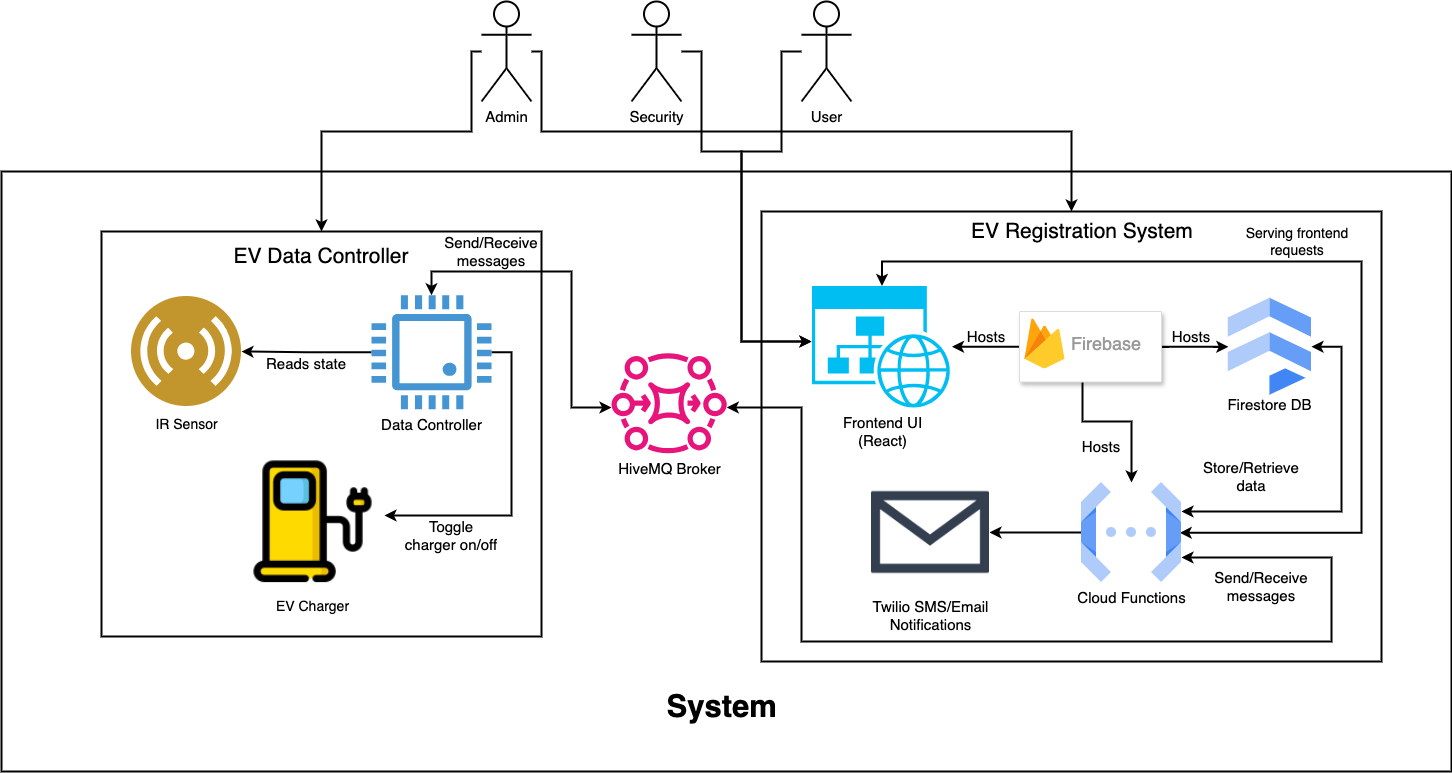

The diagram above was exported from draw.io. Its source (the exported page's mxGraphModel, read from the mxfile embedded in the PNG):
<mxGraphModel dx="2985" dy="1628" grid="1" gridSize="10" guides="1" tooltips="1" connect="1" arrows="1" fold="1" page="1" pageScale="1.5" pageWidth="1600" pageHeight="900" background="#ffffff" math="0" shadow="0">
  <root>
    <mxCell id="0" />
    <mxCell id="1" parent="0" />
    <mxCell id="lVee9KFOdfd_5IWyKjzI-19" value="" style="rounded=0;whiteSpace=wrap;html=1;strokeWidth=2;" parent="1" vertex="1">
      <mxGeometry x="470" y="460" width="1450" height="600" as="geometry" />
    </mxCell>
    <mxCell id="lVee9KFOdfd_5IWyKjzI-9" value="" style="rounded=0;whiteSpace=wrap;html=1;strokeWidth=2;" parent="1" vertex="1">
      <mxGeometry x="570" y="520" width="440" height="405" as="geometry" />
    </mxCell>
    <mxCell id="RcgMEjHVy0W3MzHZAXj4-1" value="&lt;font style=&quot;font-size: 15px;&quot;&gt;User&lt;/font&gt;" style="shape=umlActor;verticalLabelPosition=bottom;verticalAlign=top;html=1;outlineConnect=0;strokeWidth=2;" parent="1" vertex="1">
      <mxGeometry x="1270" y="290" width="50" height="100" as="geometry" />
    </mxCell>
    <mxCell id="RcgMEjHVy0W3MzHZAXj4-3" value="&lt;font style=&quot;font-size: 15px;&quot;&gt;Security&lt;/font&gt;" style="shape=umlActor;verticalLabelPosition=bottom;verticalAlign=top;html=1;outlineConnect=0;strokeWidth=2;" parent="1" vertex="1">
      <mxGeometry x="1100" y="290" width="50" height="100" as="geometry" />
    </mxCell>
    <mxCell id="lVee9KFOdfd_5IWyKjzI-20" style="edgeStyle=orthogonalEdgeStyle;rounded=0;orthogonalLoop=1;jettySize=auto;html=1;entryX=0.5;entryY=0;entryDx=0;entryDy=0;strokeWidth=2;" parent="1" source="RcgMEjHVy0W3MzHZAXj4-4" target="lVee9KFOdfd_5IWyKjzI-9" edge="1">
      <mxGeometry relative="1" as="geometry">
        <Array as="points">
          <mxPoint x="940" y="340" />
          <mxPoint x="940" y="420" />
          <mxPoint x="790" y="420" />
        </Array>
      </mxGeometry>
    </mxCell>
    <mxCell id="lVee9KFOdfd_5IWyKjzI-22" style="edgeStyle=orthogonalEdgeStyle;rounded=0;orthogonalLoop=1;jettySize=auto;html=1;entryX=0.5;entryY=0;entryDx=0;entryDy=0;strokeWidth=2;" parent="1" source="RcgMEjHVy0W3MzHZAXj4-4" target="Wi2b3j5_KM20_YLStH-6-28" edge="1">
      <mxGeometry relative="1" as="geometry">
        <Array as="points">
          <mxPoint x="1010" y="340" />
          <mxPoint x="1010" y="420" />
          <mxPoint x="1540" y="420" />
        </Array>
      </mxGeometry>
    </mxCell>
    <mxCell id="RcgMEjHVy0W3MzHZAXj4-4" value="&lt;font style=&quot;font-size: 15px;&quot;&gt;Admin&lt;/font&gt;" style="shape=umlActor;verticalLabelPosition=bottom;verticalAlign=top;html=1;outlineConnect=0;strokeWidth=2;" parent="1" vertex="1">
      <mxGeometry x="950" y="290" width="50" height="100" as="geometry" />
    </mxCell>
    <mxCell id="Wi2b3j5_KM20_YLStH-6-28" value="" style="rounded=0;whiteSpace=wrap;html=1;strokeWidth=2;" parent="1" vertex="1">
      <mxGeometry x="1230" y="500" width="620" height="450" as="geometry" />
    </mxCell>
    <mxCell id="fjo5cwsLwM6zRD_975X0-15" style="edgeStyle=orthogonalEdgeStyle;rounded=0;orthogonalLoop=1;jettySize=auto;html=1;exitX=0.5;exitY=0;exitDx=0;exitDy=0;exitPerimeter=0;entryX=0.982;entryY=0.503;entryDx=0;entryDy=0;startArrow=classic;startFill=1;strokeWidth=2;entryPerimeter=0;" parent="1" source="Wi2b3j5_KM20_YLStH-6-29" target="Wi2b3j5_KM20_YLStH-6-37" edge="1">
      <mxGeometry relative="1" as="geometry">
        <mxPoint x="1670" y="770" as="targetPoint" />
        <Array as="points">
          <mxPoint x="1351" y="550" />
          <mxPoint x="1830" y="550" />
          <mxPoint x="1830" y="821" />
        </Array>
      </mxGeometry>
    </mxCell>
    <mxCell id="Wi2b3j5_KM20_YLStH-6-29" value="&lt;font style=&quot;font-size: 15px;&quot;&gt;Frontend UI&lt;br&gt;&lt;/font&gt;&lt;div&gt;&lt;font style=&quot;font-size: 15px;&quot;&gt;(React)&lt;/font&gt;&lt;/div&gt;" style="verticalLabelPosition=bottom;html=1;verticalAlign=top;align=center;strokeColor=none;fillColor=#00BEF2;shape=mxgraph.azure.website_generic;pointerEvents=1;" parent="1" vertex="1">
      <mxGeometry x="1280.5" y="574.5" width="140" height="121.5" as="geometry" />
    </mxCell>
    <mxCell id="Wi2b3j5_KM20_YLStH-6-30" value="" style="edgeStyle=orthogonalEdgeStyle;rounded=0;orthogonalLoop=1;jettySize=auto;html=1;startArrow=none;startFill=0;strokeWidth=2;" parent="1" source="Wi2b3j5_KM20_YLStH-6-34" target="Wi2b3j5_KM20_YLStH-6-36" edge="1">
      <mxGeometry relative="1" as="geometry" />
    </mxCell>
    <mxCell id="Wi2b3j5_KM20_YLStH-6-31" value="" style="edgeStyle=orthogonalEdgeStyle;rounded=0;orthogonalLoop=1;jettySize=auto;html=1;startArrow=none;startFill=0;endArrow=classic;endFill=1;strokeWidth=2;" parent="1" source="Wi2b3j5_KM20_YLStH-6-34" target="Wi2b3j5_KM20_YLStH-6-29" edge="1">
      <mxGeometry relative="1" as="geometry" />
    </mxCell>
    <mxCell id="Wi2b3j5_KM20_YLStH-6-46" value="" style="edgeStyle=orthogonalEdgeStyle;rounded=0;orthogonalLoop=1;jettySize=auto;html=1;startArrow=none;startFill=0;strokeWidth=2;entryX=0.5;entryY=0;entryDx=0;entryDy=0;" parent="1" source="Wi2b3j5_KM20_YLStH-6-34" target="Wi2b3j5_KM20_YLStH-6-37" edge="1">
      <mxGeometry relative="1" as="geometry">
        <Array as="points">
          <mxPoint x="1551" y="710" />
          <mxPoint x="1600" y="710" />
        </Array>
      </mxGeometry>
    </mxCell>
    <mxCell id="lVee9KFOdfd_5IWyKjzI-15" style="edgeStyle=orthogonalEdgeStyle;rounded=0;orthogonalLoop=1;jettySize=auto;html=1;exitX=1;exitY=0.75;exitDx=0;exitDy=0;startArrow=classic;startFill=1;strokeWidth=2;" parent="1" source="Wi2b3j5_KM20_YLStH-6-37" target="lVee9KFOdfd_5IWyKjzI-1" edge="1">
      <mxGeometry relative="1" as="geometry">
        <Array as="points">
          <mxPoint x="1800" y="846" />
          <mxPoint x="1800" y="930" />
          <mxPoint x="1270" y="930" />
          <mxPoint x="1270" y="696" />
        </Array>
      </mxGeometry>
    </mxCell>
    <mxCell id="Wi2b3j5_KM20_YLStH-6-34" value="" style="strokeColor=#dddddd;shadow=1;strokeWidth=1;rounded=1;absoluteArcSize=1;arcSize=2;" parent="1" vertex="1">
      <mxGeometry x="1488" y="600" width="142" height="70.5" as="geometry" />
    </mxCell>
    <mxCell id="Wi2b3j5_KM20_YLStH-6-35" value="&lt;font style=&quot;font-size: 18px;&quot;&gt;Firebase&lt;/font&gt;" style="sketch=0;dashed=0;connectable=0;html=1;fillColor=#5184F3;strokeColor=none;shape=mxgraph.gcp2.firebase;part=1;labelPosition=right;verticalLabelPosition=middle;align=left;verticalAlign=middle;spacingLeft=5;fontColor=#999999;fontSize=12;" parent="Wi2b3j5_KM20_YLStH-6-34" vertex="1">
      <mxGeometry width="40" height="50" relative="1" as="geometry">
        <mxPoint x="5" y="7" as="offset" />
      </mxGeometry>
    </mxCell>
    <mxCell id="Wi2b3j5_KM20_YLStH-6-36" value="&lt;span style=&quot;font-weight: normal;&quot;&gt;&lt;font style=&quot;font-size: 15px;&quot; color=&quot;#000000&quot;&gt;Firestore DB&lt;/font&gt;&lt;/span&gt;" style="sketch=0;html=1;verticalAlign=top;labelPosition=center;verticalLabelPosition=bottom;align=center;spacingTop=-6;fontSize=11;fontStyle=1;fontColor=#999999;shape=image;aspect=fixed;imageAspect=0;image=data:image/svg+xml,(base64 omitted: 848 chars);" parent="1" vertex="1">
      <mxGeometry x="1696.8500000000001" y="586.75" width="83.15" height="97" as="geometry" />
    </mxCell>
    <mxCell id="fjo5cwsLwM6zRD_975X0-11" style="edgeStyle=orthogonalEdgeStyle;rounded=0;orthogonalLoop=1;jettySize=auto;html=1;startArrow=classic;startFill=1;strokeWidth=2;entryX=1;entryY=0.5;entryDx=0;entryDy=0;" parent="1" source="Wi2b3j5_KM20_YLStH-6-37" target="Wi2b3j5_KM20_YLStH-6-36" edge="1">
      <mxGeometry relative="1" as="geometry">
        <Array as="points">
          <mxPoint x="1810" y="800" />
          <mxPoint x="1810" y="635" />
        </Array>
        <mxPoint x="1770" y="652" as="targetPoint" />
      </mxGeometry>
    </mxCell>
    <mxCell id="v9CkCF44CKpVPGRQ0lmS-6" value="" style="edgeStyle=orthogonalEdgeStyle;rounded=0;orthogonalLoop=1;jettySize=auto;html=1;strokeWidth=2;" edge="1" parent="1" source="Wi2b3j5_KM20_YLStH-6-37" target="Wi2b3j5_KM20_YLStH-6-52">
      <mxGeometry relative="1" as="geometry" />
    </mxCell>
    <mxCell id="Wi2b3j5_KM20_YLStH-6-37" value="&lt;font style=&quot;font-size: 15px;&quot;&gt;Cloud Functions&lt;/font&gt;" style="editableCssRules=.*;html=1;shape=image;verticalLabelPosition=bottom;labelBackgroundColor=#ffffff;verticalAlign=top;aspect=fixed;imageAspect=0;image=data:image/svg+xml,(base64 omitted: 1068 chars);" parent="1" vertex="1">
      <mxGeometry x="1550" y="771" width="100" height="100" as="geometry" />
    </mxCell>
    <mxCell id="Wi2b3j5_KM20_YLStH-6-39" value="&lt;font style=&quot;font-size: 21px;&quot;&gt;EV Registration System&lt;/font&gt;" style="text;html=1;align=center;verticalAlign=middle;whiteSpace=wrap;rounded=0;" parent="1" vertex="1">
      <mxGeometry x="1280.5" y="505" width="540" height="30" as="geometry" />
    </mxCell>
    <mxCell id="Wi2b3j5_KM20_YLStH-6-52" value="&lt;font style=&quot;font-size: 15px;&quot;&gt;Twilio SMS/Email&lt;/font&gt;&lt;div&gt;&lt;font style=&quot;font-size: 15px;&quot;&gt;Notifications&lt;/font&gt;&lt;/div&gt;" style="shape=image;html=1;verticalAlign=top;verticalLabelPosition=bottom;labelBackgroundColor=#ffffff;imageAspect=0;aspect=fixed;image=https://cdn3.iconfinder.com/data/icons/internet-and-web-4/78/internt_web_technology-14-128.png" parent="1" vertex="1">
      <mxGeometry x="1340" y="762" width="118" height="118" as="geometry" />
    </mxCell>
    <mxCell id="Wi2b3j5_KM20_YLStH-6-69" value="&lt;h3&gt;&lt;font style=&quot;font-size: 31px;&quot;&gt;System&amp;nbsp;&lt;/font&gt;&lt;/h3&gt;" style="text;html=1;align=center;verticalAlign=middle;whiteSpace=wrap;rounded=0;fontSize=23;" parent="1" vertex="1">
      <mxGeometry x="1125" y="980" width="140" height="30" as="geometry" />
    </mxCell>
    <mxCell id="lVee9KFOdfd_5IWyKjzI-1" value="&lt;font style=&quot;color: light-dark(rgb(0, 0, 0), rgb(255, 255, 255)); font-size: 15px;&quot;&gt;HiveMQ Broker&lt;/font&gt;" style="sketch=0;outlineConnect=0;fontColor=#232F3E;gradientColor=none;fillColor=#E7157B;strokeColor=none;dashed=0;verticalLabelPosition=bottom;verticalAlign=top;align=center;html=1;fontSize=12;fontStyle=0;aspect=fixed;pointerEvents=1;shape=mxgraph.aws4.mq_broker;" parent="1" vertex="1">
      <mxGeometry x="1080" y="640" width="115.3" height="102" as="geometry" />
    </mxCell>
    <mxCell id="lVee9KFOdfd_5IWyKjzI-2" value="&lt;font style=&quot;color: rgb(0, 0, 0); font-size: 14px;&quot;&gt;IR Sensor&lt;/font&gt;" style="image;aspect=fixed;perimeter=ellipsePerimeter;html=1;align=center;shadow=0;dashed=0;fontColor=#4277BB;labelBackgroundColor=default;fontSize=12;spacingTop=3;image=img/lib/ibm/users/sensor.svg;" parent="1" vertex="1">
      <mxGeometry x="600" y="585" width="110" height="110" as="geometry" />
    </mxCell>
    <mxCell id="lVee9KFOdfd_5IWyKjzI-6" style="edgeStyle=orthogonalEdgeStyle;rounded=0;orthogonalLoop=1;jettySize=auto;html=1;startArrow=none;startFill=0;endArrow=classic;endFill=1;strokeWidth=2;" parent="1" source="lVee9KFOdfd_5IWyKjzI-3" target="lVee9KFOdfd_5IWyKjzI-2" edge="1">
      <mxGeometry relative="1" as="geometry" />
    </mxCell>
    <mxCell id="lVee9KFOdfd_5IWyKjzI-7" style="edgeStyle=orthogonalEdgeStyle;rounded=0;orthogonalLoop=1;jettySize=auto;html=1;strokeWidth=2;" parent="1" source="lVee9KFOdfd_5IWyKjzI-3" target="lVee9KFOdfd_5IWyKjzI-4" edge="1">
      <mxGeometry relative="1" as="geometry">
        <mxPoint x="930" y="640" as="sourcePoint" />
        <Array as="points">
          <mxPoint x="980" y="641" />
          <mxPoint x="980" y="804" />
        </Array>
      </mxGeometry>
    </mxCell>
    <mxCell id="lVee9KFOdfd_5IWyKjzI-16" style="edgeStyle=orthogonalEdgeStyle;rounded=0;orthogonalLoop=1;jettySize=auto;html=1;startArrow=classic;startFill=1;strokeWidth=2;" parent="1" source="lVee9KFOdfd_5IWyKjzI-3" target="lVee9KFOdfd_5IWyKjzI-1" edge="1">
      <mxGeometry relative="1" as="geometry">
        <Array as="points">
          <mxPoint x="900" y="560" />
          <mxPoint x="1040" y="560" />
          <mxPoint x="1040" y="696" />
        </Array>
      </mxGeometry>
    </mxCell>
    <mxCell id="lVee9KFOdfd_5IWyKjzI-3" value="&lt;font style=&quot;font-size: 15px;&quot;&gt;Data Controller&lt;/font&gt;" style="pointerEvents=1;shadow=0;dashed=0;html=1;strokeColor=none;fillColor=#4495D1;labelPosition=center;verticalLabelPosition=bottom;verticalAlign=top;align=center;outlineConnect=0;shape=mxgraph.veeam.cpu;" parent="1" vertex="1">
      <mxGeometry x="840" y="583.8000000000001" width="120" height="113.9" as="geometry" />
    </mxCell>
    <mxCell id="lVee9KFOdfd_5IWyKjzI-4" value="&lt;font style=&quot;font-size: 14px;&quot;&gt;EV Charger&lt;/font&gt;" style="shape=image;html=1;verticalAlign=top;verticalLabelPosition=bottom;labelBackgroundColor=#ffffff;imageAspect=0;aspect=fixed;image=https://cdn0.iconfinder.com/data/icons/green-world-colored/80/battery-energy-charger-charging-electric-station-tesla-128.png" parent="1" vertex="1">
      <mxGeometry x="710" y="737" width="143" height="143" as="geometry" />
    </mxCell>
    <mxCell id="lVee9KFOdfd_5IWyKjzI-12" value="&lt;font style=&quot;font-size: 21px;&quot;&gt;EV Data Controller&lt;/font&gt;" style="text;html=1;align=center;verticalAlign=middle;whiteSpace=wrap;rounded=0;" parent="1" vertex="1">
      <mxGeometry x="685" y="530" width="210" height="30" as="geometry" />
    </mxCell>
    <mxCell id="lVee9KFOdfd_5IWyKjzI-25" style="edgeStyle=orthogonalEdgeStyle;rounded=0;orthogonalLoop=1;jettySize=auto;html=1;strokeWidth=2;" parent="1" source="RcgMEjHVy0W3MzHZAXj4-3" edge="1">
      <mxGeometry relative="1" as="geometry">
        <Array as="points">
          <mxPoint x="1170" y="340" />
          <mxPoint x="1170" y="440" />
          <mxPoint x="1210" y="440" />
          <mxPoint x="1210" y="630" />
          <mxPoint x="1280" y="630" />
        </Array>
        <mxPoint x="1280" y="630" as="targetPoint" />
      </mxGeometry>
    </mxCell>
    <mxCell id="fjo5cwsLwM6zRD_975X0-1" value="&lt;font style=&quot;font-size: 15px;&quot;&gt;Reads state&lt;/font&gt;" style="text;html=1;align=center;verticalAlign=middle;whiteSpace=wrap;rounded=0;" parent="1" vertex="1">
      <mxGeometry x="730" y="636.5" width="90" height="30" as="geometry" />
    </mxCell>
    <mxCell id="fjo5cwsLwM6zRD_975X0-3" value="&lt;font style=&quot;font-size: 15px;&quot;&gt;Toggle charger on/off&lt;/font&gt;" style="text;html=1;align=center;verticalAlign=middle;whiteSpace=wrap;rounded=0;" parent="1" vertex="1">
      <mxGeometry x="870" y="809" width="100" height="30" as="geometry" />
    </mxCell>
    <mxCell id="fjo5cwsLwM6zRD_975X0-4" value="&lt;font style=&quot;font-size: 15px;&quot;&gt;Send/Receive messages&lt;/font&gt;" style="text;html=1;align=center;verticalAlign=middle;whiteSpace=wrap;rounded=0;" parent="1" vertex="1">
      <mxGeometry x="910" y="525" width="100" height="30" as="geometry" />
    </mxCell>
    <mxCell id="fjo5cwsLwM6zRD_975X0-5" value="&lt;font style=&quot;font-size: 15px;&quot;&gt;Hosts&lt;/font&gt;" style="text;html=1;align=center;verticalAlign=middle;whiteSpace=wrap;rounded=0;strokeWidth=2;" parent="1" vertex="1">
      <mxGeometry x="1405" y="609.5" width="100" height="31" as="geometry" />
    </mxCell>
    <mxCell id="fjo5cwsLwM6zRD_975X0-7" value="&lt;font style=&quot;font-size: 15px;&quot;&gt;Hosts&lt;/font&gt;" style="text;html=1;align=center;verticalAlign=middle;whiteSpace=wrap;rounded=0;strokeWidth=2;" parent="1" vertex="1">
      <mxGeometry x="1520" y="720" width="100" height="30" as="geometry" />
    </mxCell>
    <mxCell id="fjo5cwsLwM6zRD_975X0-9" value="&lt;font style=&quot;font-size: 15px;&quot;&gt;Hosts&lt;/font&gt;" style="text;html=1;align=center;verticalAlign=middle;whiteSpace=wrap;rounded=0;" parent="1" vertex="1">
      <mxGeometry x="1610" y="610" width="100" height="30" as="geometry" />
    </mxCell>
    <mxCell id="fjo5cwsLwM6zRD_975X0-12" value="&lt;font style=&quot;font-size: 15px;&quot;&gt;Store/Retrieve data&lt;/font&gt;" style="text;html=1;align=center;verticalAlign=middle;whiteSpace=wrap;rounded=0;" parent="1" vertex="1">
      <mxGeometry x="1660" y="750" width="120" height="30" as="geometry" />
    </mxCell>
    <mxCell id="fjo5cwsLwM6zRD_975X0-14" style="edgeStyle=orthogonalEdgeStyle;rounded=0;orthogonalLoop=1;jettySize=auto;html=1;strokeWidth=2;" parent="1" source="RcgMEjHVy0W3MzHZAXj4-1" edge="1">
      <mxGeometry relative="1" as="geometry">
        <Array as="points">
          <mxPoint x="1250" y="340" />
          <mxPoint x="1250" y="440" />
          <mxPoint x="1210" y="440" />
          <mxPoint x="1210" y="630" />
        </Array>
        <mxPoint x="1280" y="630" as="targetPoint" />
      </mxGeometry>
    </mxCell>
    <mxCell id="fjo5cwsLwM6zRD_975X0-17" value="&lt;font style=&quot;font-size: 14px;&quot;&gt;Serving frontend requests&lt;/font&gt;" style="text;html=1;align=center;verticalAlign=middle;whiteSpace=wrap;rounded=0;" parent="1" vertex="1">
      <mxGeometry x="1700" y="515" width="132.29" height="29.5" as="geometry" />
    </mxCell>
    <mxCell id="fjo5cwsLwM6zRD_975X0-18" value="&lt;font style=&quot;font-size: 15px;&quot;&gt;Send/Receive messages&lt;/font&gt;" style="text;html=1;align=center;verticalAlign=middle;whiteSpace=wrap;rounded=0;" parent="1" vertex="1">
      <mxGeometry x="1680" y="860" width="100" height="30" as="geometry" />
    </mxCell>
  </root>
</mxGraphModel>